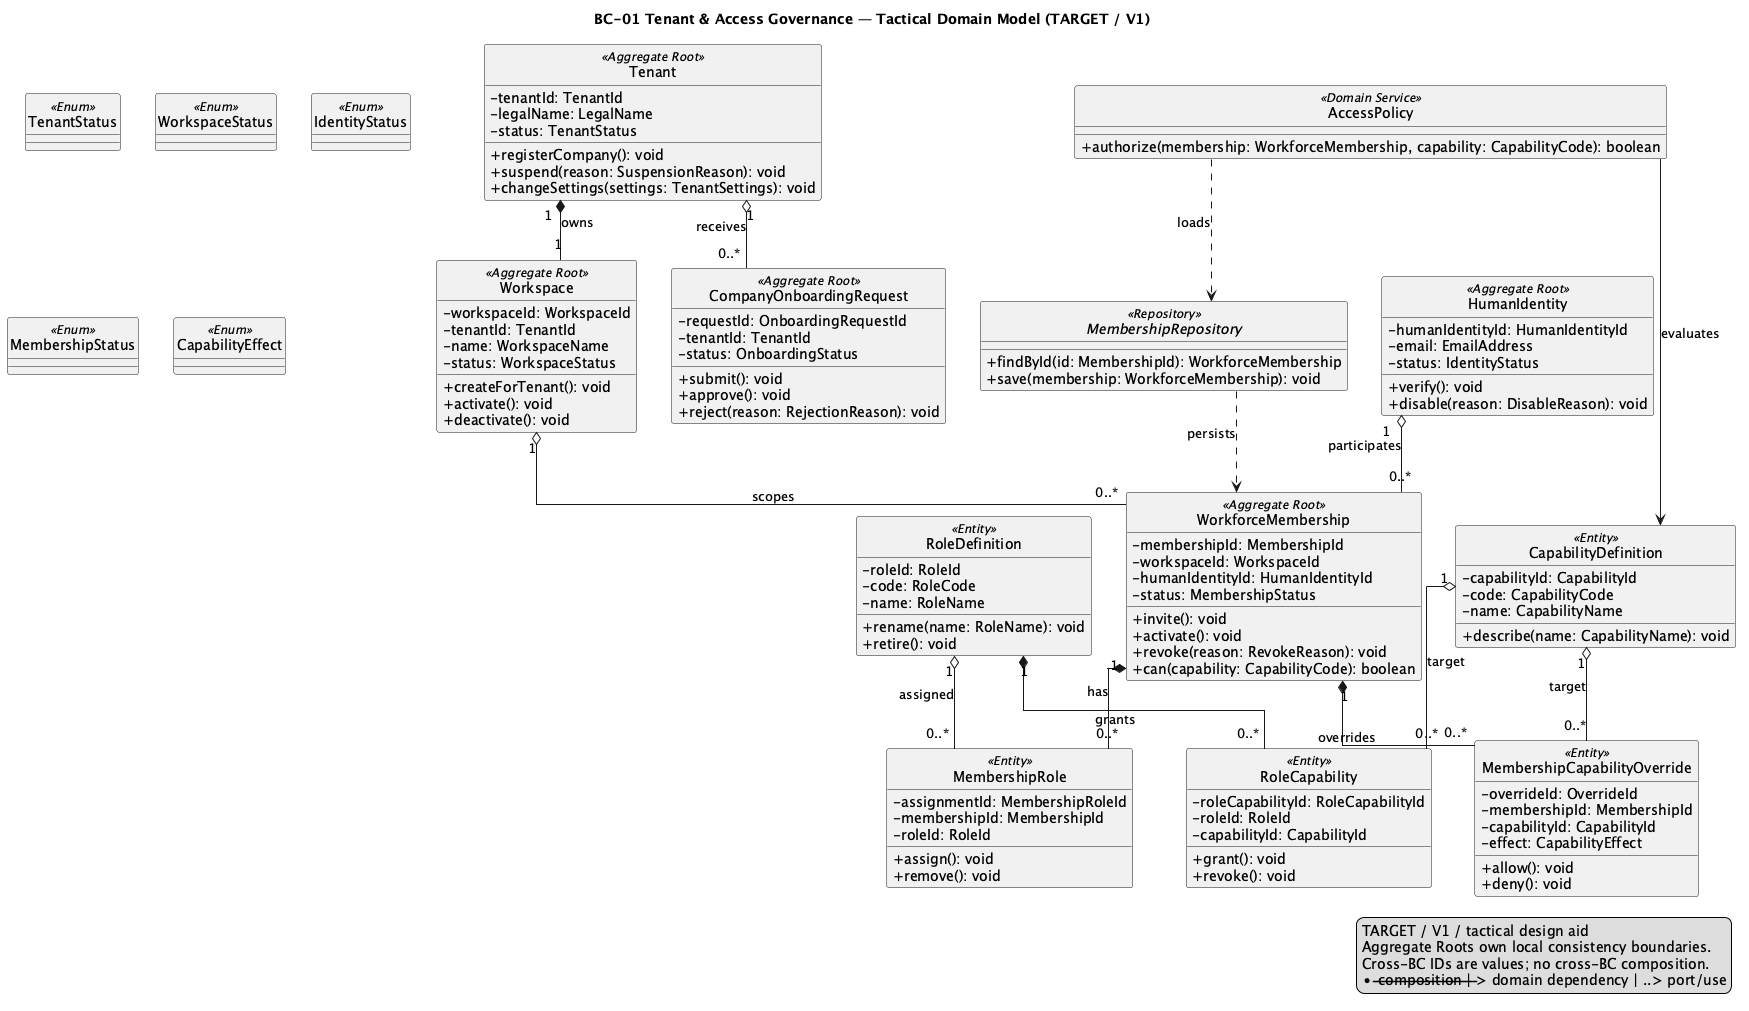

The diagram above was rendered by PlantUML. Its source (embedded in the PNG):
@startuml BC01_TenantAccessGovernance
title BC-01 Tenant & Access Governance — Tactical Domain Model (TARGET / V1)
hide circle
skinparam classAttributeIconSize 0
skinparam shadowing false
skinparam linetype ortho

class Tenant <<Aggregate Root>> {
  -tenantId: TenantId
  -legalName: LegalName
  -status: TenantStatus
  +registerCompany(): void
  +suspend(reason: SuspensionReason): void
  +changeSettings(settings: TenantSettings): void
}

class Workspace <<Aggregate Root>> {
  -workspaceId: WorkspaceId
  -tenantId: TenantId
  -name: WorkspaceName
  -status: WorkspaceStatus
  +createForTenant(): void
  +activate(): void
  +deactivate(): void
}

class HumanIdentity <<Aggregate Root>> {
  -humanIdentityId: HumanIdentityId
  -email: EmailAddress
  -status: IdentityStatus
  +verify(): void
  +disable(reason: DisableReason): void
}

class CompanyOnboardingRequest <<Aggregate Root>> {
  -requestId: OnboardingRequestId
  -tenantId: TenantId
  -status: OnboardingStatus
  +submit(): void
  +approve(): void
  +reject(reason: RejectionReason): void
}

class WorkforceMembership <<Aggregate Root>> {
  -membershipId: MembershipId
  -workspaceId: WorkspaceId
  -humanIdentityId: HumanIdentityId
  -status: MembershipStatus
  +invite(): void
  +activate(): void
  +revoke(reason: RevokeReason): void
  +can(capability: CapabilityCode): boolean
}

class RoleDefinition <<Entity>> {
  -roleId: RoleId
  -code: RoleCode
  -name: RoleName
  +rename(name: RoleName): void
  +retire(): void
}

class CapabilityDefinition <<Entity>> {
  -capabilityId: CapabilityId
  -code: CapabilityCode
  -name: CapabilityName
  +describe(name: CapabilityName): void
}

class MembershipRole <<Entity>> {
  -assignmentId: MembershipRoleId
  -membershipId: MembershipId
  -roleId: RoleId
  +assign(): void
  +remove(): void
}

class RoleCapability <<Entity>> {
  -roleCapabilityId: RoleCapabilityId
  -roleId: RoleId
  -capabilityId: CapabilityId
  +grant(): void
  +revoke(): void
}

class MembershipCapabilityOverride <<Entity>> {
  -overrideId: OverrideId
  -membershipId: MembershipId
  -capabilityId: CapabilityId
  -effect: CapabilityEffect
  +allow(): void
  +deny(): void
}

interface MembershipRepository <<Repository>> {
  +findById(id: MembershipId): WorkforceMembership
  +save(membership: WorkforceMembership): void
}

class AccessPolicy <<Domain Service>> {
  +authorize(membership: WorkforceMembership, capability: CapabilityCode): boolean
}

enum TenantStatus <<Enum>>
enum WorkspaceStatus <<Enum>>
enum IdentityStatus <<Enum>>
enum MembershipStatus <<Enum>>
enum CapabilityEffect <<Enum>>

Tenant "1" *-- "1" Workspace : owns
Tenant "1" o-- "0..*" CompanyOnboardingRequest : receives
Workspace "1" o-- "0..*" WorkforceMembership : scopes
HumanIdentity "1" o-- "0..*" WorkforceMembership : participates
WorkforceMembership "1" *-- "0..*" MembershipRole : has
WorkforceMembership "1" *-- "0..*" MembershipCapabilityOverride : overrides
RoleDefinition "1" o-- "0..*" MembershipRole : assigned
RoleDefinition "1" *-- "0..*" RoleCapability : grants
CapabilityDefinition "1" o-- "0..*" RoleCapability : target
CapabilityDefinition "1" o-- "0..*" MembershipCapabilityOverride : target
MembershipRepository ..> WorkforceMembership : persists
AccessPolicy ..> MembershipRepository : loads
AccessPolicy --> CapabilityDefinition : evaluates

legend right
TARGET / V1 / tactical design aid
Aggregate Roots own local consistency boundaries.
Cross-BC IDs are values; no cross-BC composition.
*-- composition | --> domain dependency | ..> port/use
endlegend
@enduml